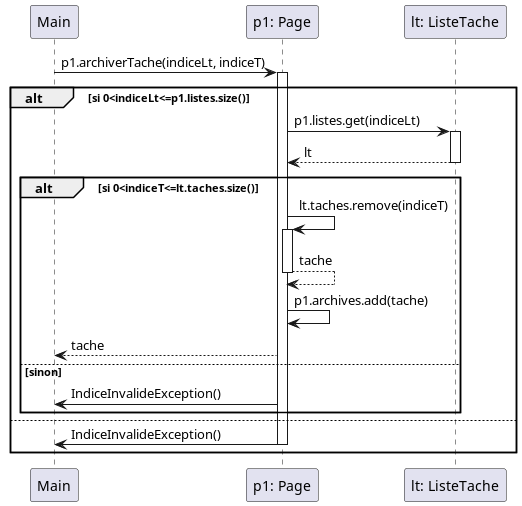

The diagram above was rendered by PlantUML. Its source (embedded in the PNG):
@startuml

Main -> "p1: Page": p1.archiverTache(indiceLt, indiceT)
activate "p1: Page"

    alt si 0<indiceLt<=p1.listes.size()
        "p1: Page" -> "lt: ListeTache": p1.listes.get(indiceLt)
        activate "lt: ListeTache"
        "lt: ListeTache" --> "p1: Page": lt
        deactivate "lt: ListeTache"

        alt si 0<indiceT<=lt.taches.size()
            "p1: Page" -> "p1: Page": lt.taches.remove(indiceT)
            activate "p1: Page"
            "p1: Page" --> "p1: Page": tache
            deactivate "p1: Page"

            "p1: Page" -> "p1: Page": p1.archives.add(tache)

            "p1: Page" --> Main: tache

        else sinon
            "p1: Page" -> Main: IndiceInvalideException()
        end
    else
        "p1: Page" -> Main: IndiceInvalideException()
        deactivate "p1: Page"
    end

@enduml